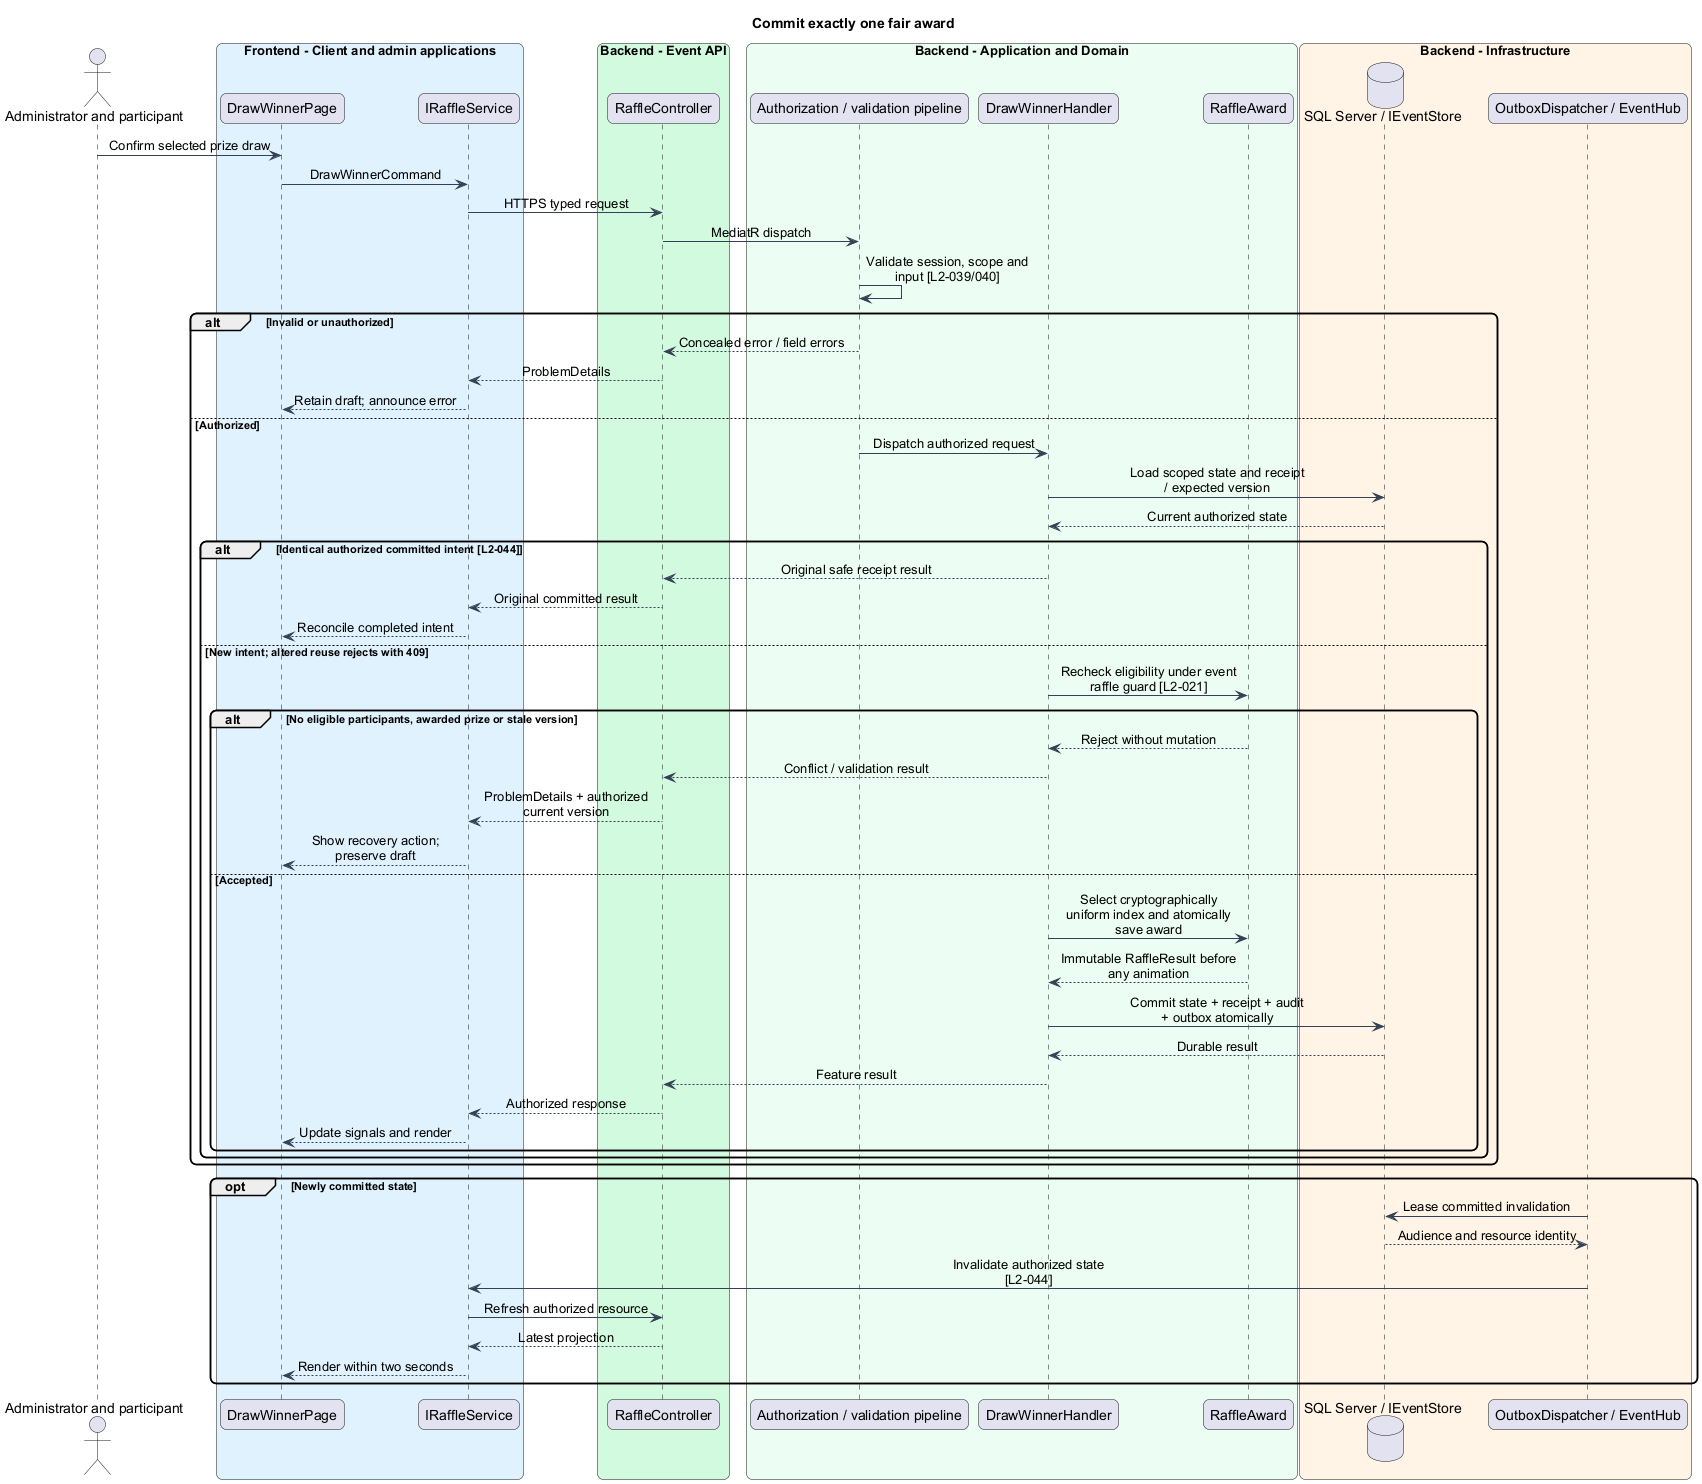

The diagram above was rendered by PlantUML. Its source (embedded in the PNG):
@startuml
skinparam backgroundColor #FFFFFF
skinparam shadowing false
skinparam roundcorner 12
skinparam defaultFontName Arial
skinparam ArrowColor #344054
skinparam classBackgroundColor #F9FAFB
skinparam classBorderColor #344054
skinparam sequenceMessageAlign center
skinparam maxMessageSize 180
title Commit exactly one fair award
actor "Administrator and participant" as actor
box "Frontend - Client and admin applications" #E0F2FE
participant "DrawWinnerPage" as page
participant "IRaffleService" as client
end box
box "Backend - Event API" #D1FADF
participant "RaffleController" as controller
end box
box "Backend - Application and Domain" #ECFDF3
participant "Authorization / validation pipeline" as gate
participant "DrawWinnerHandler" as handler
participant "RaffleAward" as entity
end box
box "Backend - Infrastructure" #FFF4E5
database "SQL Server / IEventStore" as db
participant "OutboxDispatcher / EventHub" as push
end box
actor -> page : Confirm selected prize draw
page -> client : DrawWinnerCommand
client -> controller : HTTPS typed request
controller -> gate : MediatR dispatch
gate -> gate : Validate session, scope and input [L2-039/040]
alt Invalid or unauthorized
gate --> controller : Concealed error / field errors
controller --> client : ProblemDetails
client --> page : Retain draft; announce error
else Authorized
gate -> handler : Dispatch authorized request
handler -> db : Load scoped state and receipt / expected version
db --> handler : Current authorized state
alt Identical authorized committed intent [L2-044]
handler --> controller : Original safe receipt result
controller --> client : Original committed result
client --> page : Reconcile completed intent
else New intent; altered reuse rejects with 409
handler -> entity : Recheck eligibility under event raffle guard [L2-021]
alt No eligible participants, awarded prize or stale version
entity --> handler : Reject without mutation
handler --> controller : Conflict / validation result
controller --> client : ProblemDetails + authorized current version
client --> page : Show recovery action; preserve draft
else Accepted
handler -> entity : Select cryptographically uniform index and atomically save award
entity --> handler : Immutable RaffleResult before any animation
handler -> db : Commit state + receipt + audit + outbox atomically
db --> handler : Durable result
handler --> controller : Feature result
controller --> client : Authorized response
client --> page : Update signals and render
end
end
end
opt Newly committed state
push -> db : Lease committed invalidation
db --> push : Audience and resource identity
push -> client : Invalidate authorized state [L2-044]
client -> controller : Refresh authorized resource
controller --> client : Latest projection
client --> page : Render within two seconds
end
@enduml